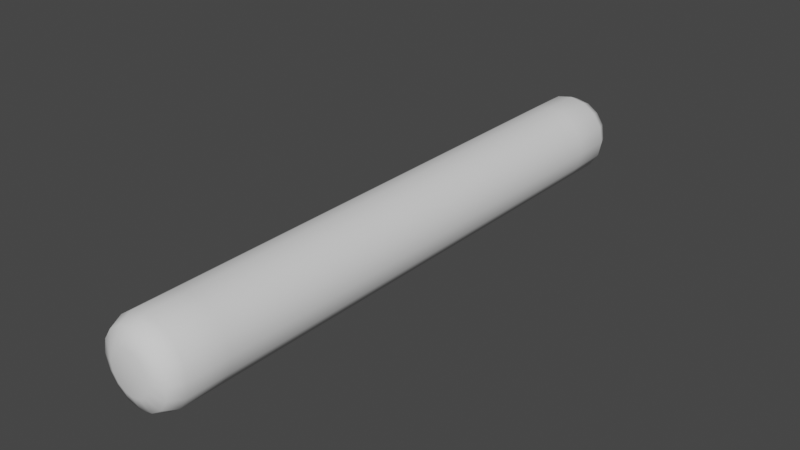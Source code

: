 # Source: Worm.blend  (saved by Blender 3.1.7; exported with 4.5.12 LTS)
import bpy
from mathutils import Matrix  # noqa: F401  (used for matrix-valued properties, if any)

bpy.ops.wm.read_factory_settings(use_empty=True)
scene = bpy.context.scene
scene.name = 'Scene'

# ---- collections
col_collection = bpy.data.collections.new('Collection'); scene.collection.children.link(col_collection)

# ---- world
world_world = bpy.data.worlds.new('World'); scene.world = world_world
world_world.use_nodes = True; world_world.node_tree.nodes.clear()
_N = world_world.node_tree.nodes; _L = world_world.node_tree.links
n0 = _N.new('ShaderNodeOutputWorld'); n0.name = 'World Output'; n0.location = (300, 300)
n1 = _N.new('ShaderNodeBackground'); n1.name = 'Background'; n1.location = (10, 300)
n1.inputs[0].default_value = (0.05088, 0.05088, 0.05088, 1.0)
_L.new(n1.outputs[0], n0.inputs[0])
n0.is_active_output = True
world_world.color = (0.05088, 0.05088, 0.05088)
world_world.use_sun_shadow = False
world_world.sun_shadow_jitter_overblur = 0.0

# ---- meshes
me_cylinder_001 = bpy.data.meshes.new('Cylinder.001')
me_cylinder_001.from_pydata([(0.0, 1.0, -12.34), (0.0, 1.0, -10.86), (0.0, 1.0, -9.375), (0.0, 1.0, -7.893), (0.0, 1.0, -6.411), (0.0, 1.0, -4.929), (0.0, 1.0, -3.447), (0.0, 1.0, -1.964), (0.0, 1.0, -0.4822), (0.3827, 0.9239, -0.4822), (0.3827, 0.9239, -1.964), (0.3827, 0.9239, -3.447), (0.3827, 0.9239, -4.929), (0.3827, 0.9239, -6.411), (0.3827, 0.9239, -7.893), (0.3827, 0.9239, -9.375), (0.3827, 0.9239, -10.86), (0.3827, 0.9239, -12.34), (0.7071, 0.7071, -0.4822), (0.7071, 0.7071, -1.964), (0.7071, 0.7071, -3.447), (0.7071, 0.7071, -4.929), (0.7071, 0.7071, -6.411), (0.7071, 0.7071, -7.893), (0.7071, 0.7071, -9.375), (0.7071, 0.7071, -10.86), (0.7071, 0.7071, -12.34), (0.9239, 0.3827, -0.4822), (0.9239, 0.3827, -1.964), (0.9239, 0.3827, -3.447), (0.9239, 0.3827, -4.929), (0.9239, 0.3827, -6.411), (0.9239, 0.3827, -7.893), (0.9239, 0.3827, -9.375), (0.9239, 0.3827, -10.86), (0.9239, 0.3827, -12.34), (1.0, -9.976e-08, -0.4822), (1.0, -1.558e-07, -1.964), (1.0, -2.119e-07, -3.447), (1.0, -2.679e-07, -4.929), (1.0, -3.239e-07, -6.411), (1.0, -3.8e-07, -7.893), (1.0, -4.36e-07, -9.375), (1.0, -4.921e-07, -10.86), (1.0, -5.481e-07, -12.34), (0.9239, -0.3827, -0.4822), (0.9239, -0.3827, -1.964), (0.9239, -0.3827, -3.447), (0.9239, -0.3827, -4.929), (0.9239, -0.3827, -6.411), (0.9239, -0.3827, -7.893), (0.9239, -0.3827, -9.375), (0.9239, -0.3827, -10.86), (0.9239, -0.3827, -12.34), (0.7071, -0.7071, -0.4822), (0.7071, -0.7071, -1.964), (0.7071, -0.7071, -3.447), (0.7071, -0.7071, -4.929), (0.7071, -0.7071, -6.411), (0.7071, -0.7071, -7.893), (0.7071, -0.7071, -9.375), (0.7071, -0.7071, -10.86), (0.7071, -0.7071, -12.34), (0.3827, -0.9239, -0.4822), (0.3827, -0.9239, -1.964), (0.3827, -0.9239, -3.447), (0.3827, -0.9239, -4.929), (0.3827, -0.9239, -6.411), (0.3827, -0.9239, -7.893), (0.3827, -0.9239, -9.375), (0.3827, -0.9239, -10.86), (0.3827, -0.9239, -12.34), (-8.742e-08, -1.0, -0.4822), (-8.742e-08, -1.0, -1.964), (-8.742e-08, -1.0, -3.447), (-8.742e-08, -1.0, -4.929), (-8.742e-08, -1.0, -6.411), (-8.742e-08, -1.0, -7.893), (-8.742e-08, -1.0, -9.375), (-8.742e-08, -1.0, -10.86), (-8.742e-08, -1.0, -12.34), (-0.3827, -0.9239, -0.4822), (-0.3827, -0.9239, -1.964), (-0.3827, -0.9239, -3.447), (-0.3827, -0.9239, -4.929), (-0.3827, -0.9239, -6.411), (-0.3827, -0.9239, -7.893), (-0.3827, -0.9239, -9.375), (-0.3827, -0.9239, -10.86), (-0.3827, -0.9239, -12.34), (-0.7071, -0.7071, -0.4822), (-0.7071, -0.7071, -1.964), (-0.7071, -0.7071, -3.447), (-0.7071, -0.7071, -4.929), (-0.7071, -0.7071, -6.411), (-0.7071, -0.7071, -7.893), (-0.7071, -0.7071, -9.375), (-0.7071, -0.7071, -10.86), (-0.7071, -0.7071, -12.34), (-0.9239, -0.3827, -0.4822), (-0.9239, -0.3827, -1.964), (-0.9239, -0.3827, -3.447), (-0.9239, -0.3827, -4.929), (-0.9239, -0.3827, -6.411), (-0.9239, -0.3827, -7.893), (-0.9239, -0.3827, -9.375), (-0.9239, -0.3827, -10.86), (-0.9239, -0.3827, -12.34), (-1.0, -4.412e-08, -0.4822), (-1.0, -1.002e-07, -1.964), (-1.0, -1.562e-07, -3.447), (-1.0, -2.123e-07, -4.929), (-1.0, -2.683e-07, -6.411), (-1.0, -3.244e-07, -7.893), (-1.0, -3.804e-07, -9.375), (-1.0, -4.365e-07, -10.86), (-1.0, -4.925e-07, -12.34), (-0.9239, 0.3827, -0.4822), (-0.9239, 0.3827, -1.964), (-0.9239, 0.3827, -3.447), (-0.9239, 0.3827, -4.929), (-0.9239, 0.3827, -6.411), (-0.9239, 0.3827, -7.893), (-0.9239, 0.3827, -9.375), (-0.9239, 0.3827, -10.86), (-0.9239, 0.3827, -12.34), (-0.7071, 0.7071, -0.4822), (-0.7071, 0.7071, -1.964), (-0.7071, 0.7071, -3.447), (-0.7071, 0.7071, -4.929), (-0.7071, 0.7071, -6.411), (-0.7071, 0.7071, -7.893), (-0.7071, 0.7071, -9.375), (-0.7071, 0.7071, -10.86), (-0.7071, 0.7071, -12.34), (-0.3827, 0.9239, -0.4822), (-0.3827, 0.9239, -1.964), (-0.3827, 0.9239, -3.447), (-0.3827, 0.9239, -4.929), (-0.3827, 0.9239, -6.411), (-0.3827, 0.9239, -7.893), (-0.3827, 0.9239, -9.375), (-0.3827, 0.9239, -10.86), (-0.3827, 0.9239, -12.34), (-6.706e-08, 0.5081, -13.82), (0.0, 1.0, -13.34), (-2.049e-08, 0.8559, -13.68), (-5.96e-08, 0.5081, 1.0), (0.0, 1.0, 0.5176), (-1.863e-08, 0.8559, 0.8587), (0.1945, 0.4695, -13.82), (0.3827, 0.9239, -13.34), (0.3276, 0.7908, -13.68), (0.1945, 0.4695, 1.0), (0.3827, 0.9239, 0.5176), (0.3276, 0.7908, 0.8587), (0.3593, 0.3593, -13.82), (0.7071, 0.7071, -13.34), (0.6052, 0.6052, -13.68), (0.3593, 0.3593, 1.0), (0.7071, 0.7071, 0.5176), (0.6052, 0.6052, 0.8587), (0.4695, 0.1945, -13.82), (0.9239, 0.3827, -13.34), (0.7908, 0.3276, -13.68), (0.4695, 0.1945, 1.0), (0.9239, 0.3827, 0.5176), (0.7908, 0.3276, 0.8587), (0.5081, -6.557e-07, -13.82), (1.0, -5.859e-07, -13.34), (0.8559, -6.147e-07, -13.68), (0.5081, -8.196e-08, 1.0), (1.0, -6.195e-08, 0.5176), (0.8559, -6.054e-08, 0.8587), (0.4695, -0.1945, -13.82), (0.9239, -0.3827, -13.34), (0.7908, -0.3276, -13.68), (0.4695, -0.1945, 1.0), (0.9239, -0.3827, 0.5176), (0.7908, -0.3276, 0.8587), (0.3593, -0.3593, -13.82), (0.7071, -0.7071, -13.34), (0.6052, -0.6052, -13.68), (0.3593, -0.3593, 1.0), (0.7071, -0.7071, 0.5176), (0.6052, -0.6052, 0.8587), (0.1945, -0.4695, -13.82), (0.3827, -0.9239, -13.34), (0.3276, -0.7908, -13.68), (0.1945, -0.4695, 1.0), (0.3827, -0.9239, 0.5176), (0.3276, -0.7908, 0.8587), (-3.725e-08, -0.5081, -13.82), (-8.742e-08, -1.0, -13.34), (-7.264e-08, -0.8559, -13.68), (-2.98e-08, -0.5081, 1.0), (-8.742e-08, -1.0, 0.5176), (-7.078e-08, -0.8559, 0.8587), (-0.1945, -0.4695, -13.82), (-0.3827, -0.9239, -13.34), (-0.3276, -0.7908, -13.68), (-0.1945, -0.4695, 1.0), (-0.3827, -0.9239, 0.5176), (-0.3276, -0.7908, 0.8587), (-0.3593, -0.3593, -13.82), (-0.7071, -0.7071, -13.34), (-0.6052, -0.6052, -13.68), (-0.3593, -0.3593, 1.0), (-0.7071, -0.7071, 0.5176), (-0.6052, -0.6052, 0.8587), (-0.4695, -0.1945, -13.82), (-0.9239, -0.3827, -13.34), (-0.7908, -0.3276, -13.68), (-0.4695, -0.1945, 1.0), (-0.9239, -0.3827, 0.5176), (-0.7908, -0.3276, 0.8587), (-0.5081, -7.823e-07, -13.82), (-1.0, -5.303e-07, -13.34), (-0.8559, -6.119e-07, -13.68), (-0.5081, 9.686e-08, 1.0), (-1.0, -6.316e-09, 0.5176), (-0.8559, 3.166e-08, 0.8587), (-0.4695, 0.1945, -13.82), (-0.9239, 0.3827, -13.34), (-0.7908, 0.3276, -13.68), (-0.4695, 0.1945, 1.0), (-0.9239, 0.3827, 0.5176), (-0.7908, 0.3276, 0.8587), (-0.3593, 0.3593, -13.82), (-0.7071, 0.7071, -13.34), (-0.6052, 0.6052, -13.68), (-0.3593, 0.3593, 1.0), (-0.7071, 0.7071, 0.5176), (-0.6052, 0.6052, 0.8587), (-0.1945, 0.4695, -13.82), (-0.3827, 0.9239, -13.34), (-0.3276, 0.7908, -13.68), (-0.1945, 0.4695, 1.0), (-0.3827, 0.9239, 0.5176), (-0.3276, 0.7908, 0.8587)], [], [(135, 238, 148, 8), (157, 26, 35, 163), (163, 35, 44, 169), (169, 44, 53, 175), (175, 53, 62, 181), (181, 62, 71, 187), (187, 71, 80, 193), (193, 80, 89, 199), (199, 89, 98, 205), (205, 98, 107, 211), (211, 107, 116, 217), (217, 116, 125, 223), (223, 125, 134, 229), (229, 134, 143, 235), (8, 148, 154, 9), (151, 17, 26, 157), (235, 143, 0, 145), (153, 147, 237, 231, 225, 219, 213, 207, 201, 195, 189, 183, 177, 171, 165, 159), (143, 142, 1, 0), (142, 141, 2, 1), (141, 140, 3, 2), (140, 139, 4, 3), (139, 138, 5, 4), (138, 137, 6, 5), (137, 136, 7, 6), (136, 135, 8, 7), (126, 232, 238, 135), (134, 133, 142, 143), (133, 132, 141, 142), (132, 131, 140, 141), (131, 130, 139, 140), (130, 129, 138, 139), (129, 128, 137, 138), (128, 127, 136, 137), (127, 126, 135, 136), (117, 226, 232, 126), (125, 124, 133, 134), (124, 123, 132, 133), (123, 122, 131, 132), (122, 121, 130, 131), (121, 120, 129, 130), (120, 119, 128, 129), (119, 118, 127, 128), (118, 117, 126, 127), (108, 220, 226, 117), (116, 115, 124, 125), (115, 114, 123, 124), (114, 113, 122, 123), (113, 112, 121, 122), (112, 111, 120, 121), (111, 110, 119, 120), (110, 109, 118, 119), (109, 108, 117, 118), (99, 214, 220, 108), (107, 106, 115, 116), (106, 105, 114, 115), (105, 104, 113, 114), (104, 103, 112, 113), (103, 102, 111, 112), (102, 101, 110, 111), (101, 100, 109, 110), (100, 99, 108, 109), (90, 208, 214, 99), (98, 97, 106, 107), (97, 96, 105, 106), (96, 95, 104, 105), (95, 94, 103, 104), (94, 93, 102, 103), (93, 92, 101, 102), (92, 91, 100, 101), (91, 90, 99, 100), (81, 202, 208, 90), (89, 88, 97, 98), (88, 87, 96, 97), (87, 86, 95, 96), (86, 85, 94, 95), (85, 84, 93, 94), (84, 83, 92, 93), (83, 82, 91, 92), (82, 81, 90, 91), (72, 196, 202, 81), (80, 79, 88, 89), (79, 78, 87, 88), (78, 77, 86, 87), (77, 76, 85, 86), (76, 75, 84, 85), (75, 74, 83, 84), (74, 73, 82, 83), (73, 72, 81, 82), (63, 190, 196, 72), (71, 70, 79, 80), (70, 69, 78, 79), (69, 68, 77, 78), (68, 67, 76, 77), (67, 66, 75, 76), (66, 65, 74, 75), (65, 64, 73, 74), (64, 63, 72, 73), (54, 184, 190, 63), (62, 61, 70, 71), (61, 60, 69, 70), (60, 59, 68, 69), (59, 58, 67, 68), (58, 57, 66, 67), (57, 56, 65, 66), (56, 55, 64, 65), (55, 54, 63, 64), (45, 178, 184, 54), (53, 52, 61, 62), (52, 51, 60, 61), (51, 50, 59, 60), (50, 49, 58, 59), (49, 48, 57, 58), (48, 47, 56, 57), (47, 46, 55, 56), (46, 45, 54, 55), (36, 172, 178, 45), (44, 43, 52, 53), (43, 42, 51, 52), (42, 41, 50, 51), (41, 40, 49, 50), (40, 39, 48, 49), (39, 38, 47, 48), (38, 37, 46, 47), (37, 36, 45, 46), (27, 166, 172, 36), (35, 34, 43, 44), (34, 33, 42, 43), (33, 32, 41, 42), (32, 31, 40, 41), (31, 30, 39, 40), (30, 29, 38, 39), (29, 28, 37, 38), (28, 27, 36, 37), (18, 160, 166, 27), (26, 25, 34, 35), (25, 24, 33, 34), (24, 23, 32, 33), (23, 22, 31, 32), (22, 21, 30, 31), (21, 20, 29, 30), (20, 19, 28, 29), (19, 18, 27, 28), (9, 154, 160, 18), (17, 16, 25, 26), (16, 15, 24, 25), (15, 14, 23, 24), (14, 13, 22, 23), (13, 12, 21, 22), (12, 11, 20, 21), (11, 10, 19, 20), (10, 9, 18, 19), (144, 150, 156, 162, 168, 174, 180, 186, 192, 198, 204, 210, 216, 222, 228, 234), (0, 1, 16, 17), (1, 2, 15, 16), (2, 3, 14, 15), (3, 4, 13, 14), (4, 5, 12, 13), (5, 6, 11, 12), (6, 7, 10, 11), (7, 8, 9, 10), (145, 151, 152, 146), (146, 152, 150, 144), (154, 148, 149, 155), (155, 149, 147, 153), (151, 157, 158, 152), (152, 158, 156, 150), (160, 154, 155, 161), (161, 155, 153, 159), (157, 163, 164, 158), (158, 164, 162, 156), (166, 160, 161, 167), (167, 161, 159, 165), (163, 169, 170, 164), (164, 170, 168, 162), (172, 166, 167, 173), (173, 167, 165, 171), (169, 175, 176, 170), (170, 176, 174, 168), (178, 172, 173, 179), (179, 173, 171, 177), (175, 181, 182, 176), (176, 182, 180, 174), (184, 178, 179, 185), (185, 179, 177, 183), (181, 187, 188, 182), (182, 188, 186, 180), (190, 184, 185, 191), (191, 185, 183, 189), (187, 193, 194, 188), (188, 194, 192, 186), (196, 190, 191, 197), (197, 191, 189, 195), (193, 199, 200, 194), (194, 200, 198, 192), (202, 196, 197, 203), (203, 197, 195, 201), (199, 205, 206, 200), (200, 206, 204, 198), (208, 202, 203, 209), (209, 203, 201, 207), (205, 211, 212, 206), (206, 212, 210, 204), (214, 208, 209, 215), (215, 209, 207, 213), (211, 217, 218, 212), (212, 218, 216, 210), (220, 214, 215, 221), (221, 215, 213, 219), (217, 223, 224, 218), (218, 224, 222, 216), (226, 220, 221, 227), (227, 221, 219, 225), (223, 229, 230, 224), (224, 230, 228, 222), (232, 226, 227, 233), (233, 227, 225, 231), (229, 235, 236, 230), (230, 236, 234, 228), (238, 232, 233, 239), (239, 233, 231, 237), (235, 145, 146, 236), (236, 146, 144, 234), (148, 238, 239, 149), (149, 239, 237, 147), (145, 0, 17, 151)])
me_cylinder_001.polygons.foreach_set('use_smooth', [True] * 226)
_uv = me_cylinder_001.uv_layers.new(name='UVMap')
_uv.uv.foreach_set('vector', [0.2538, 0.1826, 0.2502, 0.1306, 0.2703, 0.1287, 0.2748, 0.1812, 0.3126, 0.8865, 0.3178, 0.8345, 0.3388, 0.8361, 0.3331, 0.89, 0.01322, 0.8976, 0.006352, 0.8407, 0.02848, 0.8388, 0.03484, 0.8934, 0.03484, 0.8934, 0.02848, 0.8388, 0.05012, 0.837, 0.05557, 0.8903, 0.05557, 0.8903, 0.05012, 0.837, 0.07137, 0.8354, 0.0759, 0.8879, 0.0759, 0.8879, 0.07137, 0.8354, 0.09234, 0.8341, 0.09601, 0.886, 0.09601, 0.886, 0.09234, 0.8341, 0.1131, 0.8329, 0.116, 0.8845, 0.116, 0.8845, 0.1131, 0.8329, 0.1337, 0.832, 0.1359, 0.8834, 0.1359, 0.8834, 0.1337, 0.832, 0.1542, 0.8313, 0.1557, 0.8825, 0.1557, 0.8825, 0.1542, 0.8313, 0.1746, 0.8309, 0.1755, 0.8818, 0.1755, 0.8818, 0.1746, 0.8309, 0.195, 0.8306, 0.1952, 0.8815, 0.1952, 0.8815, 0.195, 0.8306, 0.2153, 0.8306, 0.2148, 0.8813, 0.2148, 0.8813, 0.2153, 0.8306, 0.2356, 0.8308, 0.2344, 0.8815, 0.2344, 0.8815, 0.2356, 0.8308, 0.256, 0.8313, 0.2539, 0.882, 0.2748, 0.1812, 0.2703, 0.1287, 0.2906, 0.1263, 0.2961, 0.1796, 0.2929, 0.8843, 0.297, 0.8331, 0.3178, 0.8345, 0.3126, 0.8865, 0.2539, 0.882, 0.256, 0.8313, 0.2764, 0.8321, 0.2734, 0.8829, 0.2949, 0.07857, 0.2852, 0.07259, 0.2785, 0.06334, 0.2759, 0.05224, 0.2777, 0.04097, 0.2837, 0.03127, 0.293, 0.0246, 0.3041, 0.022, 0.3154, 0.02379, 0.3251, 0.02978, 0.3318, 0.03903, 0.3344, 0.05013, 0.3326, 0.0614, 0.3266, 0.0711, 0.3173, 0.07777, 0.3062, 0.08037, 0.256, 0.8313, 0.2577, 0.7526, 0.2788, 0.753, 0.2764, 0.8321, 0.2577, 0.7526, 0.2586, 0.6719, 0.28, 0.6722, 0.2788, 0.753, 0.2586, 0.6719, 0.2592, 0.5904, 0.2807, 0.5905, 0.28, 0.6722, 0.2592, 0.5904, 0.2594, 0.5084, 0.281, 0.5085, 0.2807, 0.5905, 0.2594, 0.5084, 0.2594, 0.4263, 0.281, 0.4263, 0.281, 0.5085, 0.2594, 0.4263, 0.2588, 0.3444, 0.2804, 0.3441, 0.281, 0.4263, 0.2588, 0.3444, 0.2573, 0.2628, 0.2787, 0.2622, 0.2804, 0.3441, 0.2573, 0.2628, 0.2538, 0.1826, 0.2748, 0.1812, 0.2787, 0.2622, 0.2331, 0.1837, 0.2302, 0.1321, 0.2502, 0.1306, 0.2538, 0.1826, 0.2356, 0.8308, 0.2366, 0.7523, 0.2577, 0.7526, 0.256, 0.8313, 0.2366, 0.7523, 0.2372, 0.6718, 0.2586, 0.6719, 0.2577, 0.7526, 0.2372, 0.6718, 0.2376, 0.5903, 0.2592, 0.5904, 0.2586, 0.6719, 0.2376, 0.5903, 0.2378, 0.5084, 0.2594, 0.5084, 0.2592, 0.5904, 0.2378, 0.5084, 0.2378, 0.4264, 0.2594, 0.4263, 0.2594, 0.5084, 0.2378, 0.4264, 0.2373, 0.3446, 0.2588, 0.3444, 0.2594, 0.4263, 0.2373, 0.3446, 0.236, 0.2634, 0.2573, 0.2628, 0.2588, 0.3444, 0.236, 0.2634, 0.2331, 0.1837, 0.2538, 0.1826, 0.2573, 0.2628, 0.2125, 0.1846, 0.2103, 0.1333, 0.2302, 0.1321, 0.2331, 0.1837, 0.2153, 0.8306, 0.2156, 0.7521, 0.2366, 0.7523, 0.2356, 0.8308, 0.2156, 0.7521, 0.2159, 0.6716, 0.2372, 0.6718, 0.2366, 0.7523, 0.2159, 0.6716, 0.2161, 0.5902, 0.2376, 0.5903, 0.2372, 0.6718, 0.2161, 0.5902, 0.2162, 0.5084, 0.2378, 0.5084, 0.2376, 0.5903, 0.2162, 0.5084, 0.2162, 0.4265, 0.2378, 0.4264, 0.2378, 0.5084, 0.2162, 0.4265, 0.2158, 0.3448, 0.2373, 0.3446, 0.2378, 0.4264, 0.2158, 0.3448, 0.2148, 0.2639, 0.236, 0.2634, 0.2373, 0.3446, 0.2148, 0.2639, 0.2125, 0.1846, 0.2331, 0.1837, 0.236, 0.2634, 0.192, 0.1853, 0.1904, 0.1342, 0.2103, 0.1333, 0.2125, 0.1846, 0.195, 0.8306, 0.1946, 0.7521, 0.2156, 0.7521, 0.2153, 0.8306, 0.1946, 0.7521, 0.1945, 0.6716, 0.2159, 0.6716, 0.2156, 0.7521, 0.1945, 0.6716, 0.1946, 0.5902, 0.2161, 0.5902, 0.2159, 0.6716, 0.1946, 0.5902, 0.1947, 0.5083, 0.2162, 0.5084, 0.2161, 0.5902, 0.1947, 0.5083, 0.1947, 0.4265, 0.2162, 0.4265, 0.2162, 0.5084, 0.1947, 0.4265, 0.1944, 0.345, 0.2158, 0.3448, 0.2162, 0.4265, 0.1944, 0.345, 0.1936, 0.2643, 0.2148, 0.2639, 0.2158, 0.3448, 0.1936, 0.2643, 0.192, 0.1853, 0.2125, 0.1846, 0.2148, 0.2639, 0.1716, 0.1858, 0.1707, 0.1348, 0.1904, 0.1342, 0.192, 0.1853, 0.1746, 0.8309, 0.1736, 0.7522, 0.1946, 0.7521, 0.195, 0.8306, 0.1736, 0.7522, 0.1732, 0.6716, 0.1945, 0.6716, 0.1946, 0.7521, 0.1732, 0.6716, 0.1731, 0.5902, 0.1946, 0.5902, 0.1945, 0.6716, 0.1731, 0.5902, 0.1731, 0.5083, 0.1947, 0.5083, 0.1946, 0.5902, 0.1731, 0.5083, 0.1731, 0.4265, 0.1947, 0.4265, 0.1947, 0.5083, 0.1731, 0.4265, 0.173, 0.345, 0.1944, 0.345, 0.1947, 0.4265, 0.173, 0.345, 0.1726, 0.2645, 0.1936, 0.2643, 0.1944, 0.345, 0.1726, 0.2645, 0.1716, 0.1858, 0.192, 0.1853, 0.1936, 0.2643, 0.1512, 0.186, 0.151, 0.1352, 0.1707, 0.1348, 0.1716, 0.1858, 0.1542, 0.8313, 0.1526, 0.7524, 0.1736, 0.7522, 0.1746, 0.8309, 0.1526, 0.7524, 0.1518, 0.6717, 0.1732, 0.6716, 0.1736, 0.7522, 0.1518, 0.6717, 0.1516, 0.5902, 0.1731, 0.5902, 0.1732, 0.6716, 0.1516, 0.5902, 0.1515, 0.5083, 0.1731, 0.5083, 0.1731, 0.5902, 0.1515, 0.5083, 0.1516, 0.4265, 0.1731, 0.4265, 0.1731, 0.5083, 0.1516, 0.4265, 0.1517, 0.3451, 0.173, 0.345, 0.1731, 0.4265, 0.1517, 0.3451, 0.1516, 0.2646, 0.1726, 0.2645, 0.173, 0.345, 0.1516, 0.2646, 0.1512, 0.186, 0.1716, 0.1858, 0.1726, 0.2645, 0.1309, 0.1861, 0.1313, 0.1353, 0.151, 0.1352, 0.1512, 0.186, 0.1337, 0.832, 0.1314, 0.7528, 0.1526, 0.7524, 0.1542, 0.8313, 0.1314, 0.7528, 0.1304, 0.6719, 0.1518, 0.6717, 0.1526, 0.7524, 0.1304, 0.6719, 0.13, 0.5902, 0.1516, 0.5902, 0.1518, 0.6717, 0.13, 0.5902, 0.13, 0.5083, 0.1515, 0.5083, 0.1516, 0.5902, 0.13, 0.5083, 0.1301, 0.4264, 0.1516, 0.4265, 0.1515, 0.5083, 0.1301, 0.4264, 0.1303, 0.345, 0.1517, 0.3451, 0.1516, 0.4265, 0.1303, 0.345, 0.1306, 0.2646, 0.1516, 0.2646, 0.1517, 0.3451, 0.1306, 0.2646, 0.1309, 0.1861, 0.1512, 0.186, 0.1516, 0.2646, 0.1106, 0.1859, 0.1117, 0.1352, 0.1313, 0.1353, 0.1309, 0.1861, 0.1131, 0.8329, 0.1102, 0.7532, 0.1314, 0.7528, 0.1337, 0.832, 0.1102, 0.7532, 0.1089, 0.672, 0.1304, 0.6719, 0.1314, 0.7528, 0.1089, 0.672, 0.1084, 0.5902, 0.13, 0.5902, 0.1304, 0.6719, 0.1084, 0.5902, 0.1084, 0.5083, 0.13, 0.5083, 0.13, 0.5902, 0.1084, 0.5083, 0.1086, 0.4264, 0.1301, 0.4264, 0.13, 0.5083, 0.1086, 0.4264, 0.109, 0.3449, 0.1303, 0.345, 0.1301, 0.4264, 0.109, 0.3449, 0.1096, 0.2644, 0.1306, 0.2646, 0.1303, 0.345, 0.1096, 0.2644, 0.1106, 0.1859, 0.1309, 0.1861, 0.1306, 0.2646, 0.09021, 0.1854, 0.09221, 0.1347, 0.1117, 0.1352, 0.1106, 0.1859, 0.09234, 0.8341, 0.08894, 0.7538, 0.1102, 0.7532, 0.1131, 0.8329, 0.08894, 0.7538, 0.0874, 0.6723, 0.1089, 0.672, 0.1102, 0.7532, 0.0874, 0.6723, 0.08684, 0.5903, 0.1084, 0.5902, 0.1089, 0.672, 0.08684, 0.5903, 0.08681, 0.5082, 0.1084, 0.5083, 0.1084, 0.5902, 0.08681, 0.5082, 0.08707, 0.4263, 0.1086, 0.4264, 0.1084, 0.5083, 0.08707, 0.4263, 0.0876, 0.3447, 0.109, 0.3449, 0.1086, 0.4264, 0.0876, 0.3447, 0.08853, 0.2641, 0.1096, 0.2644, 0.109, 0.3449, 0.08853, 0.2641, 0.09021, 0.1854, 0.1106, 0.1859, 0.1096, 0.2644, 0.06977, 0.1846, 0.07273, 0.1338, 0.09221, 0.1347, 0.09021, 0.1854, 0.07137, 0.8354, 0.0675, 0.7545, 0.08894, 0.7538, 0.09234, 0.8341, 0.0675, 0.7545, 0.0658, 0.6726, 0.0874, 0.6723, 0.08894, 0.7538, 0.0658, 0.6726, 0.06521, 0.5904, 0.08684, 0.5903, 0.0874, 0.6723, 0.06521, 0.5904, 0.06519, 0.5082, 0.08681, 0.5082, 0.08684, 0.5903, 0.06519, 0.5082, 0.06553, 0.4261, 0.08707, 0.4263, 0.08681, 0.5082, 0.06553, 0.4261, 0.06621, 0.3445, 0.0876, 0.3447, 0.08707, 0.4263, 0.06621, 0.3445, 0.06745, 0.2637, 0.08853, 0.2641, 0.0876, 0.3447, 0.06745, 0.2637, 0.06977, 0.1846, 0.09021, 0.1854, 0.08853, 0.2641, 0.04919, 0.1836, 0.05325, 0.1324, 0.07273, 0.1338, 0.06977, 0.1846, 0.05012, 0.837, 0.04591, 0.7552, 0.0675, 0.7545, 0.07137, 0.8354, 0.04591, 0.7552, 0.04414, 0.6729, 0.0658, 0.6726, 0.0675, 0.7545, 0.04414, 0.6729, 0.04353, 0.5905, 0.06521, 0.5904, 0.0658, 0.6726, 0.04353, 0.5905, 0.04355, 0.5081, 0.06519, 0.5082, 0.06521, 0.5904, 0.04355, 0.5081, 0.04396, 0.426, 0.06553, 0.4261, 0.06519, 0.5082, 0.04396, 0.426, 0.04478, 0.3442, 0.06621, 0.3445, 0.06553, 0.4261, 0.04478, 0.3442, 0.04628, 0.2631, 0.06745, 0.2637, 0.06621, 0.3445, 0.04628, 0.2631, 0.04919, 0.1836, 0.06977, 0.1846, 0.06745, 0.2637, 0.02837, 0.1822, 0.03357, 0.1302, 0.05325, 0.1324, 0.04919, 0.1836, 0.02848, 0.8388, 0.02415, 0.756, 0.04591, 0.7552, 0.05012, 0.837, 0.02415, 0.756, 0.02239, 0.6732, 0.04414, 0.6729, 0.04591, 0.7552, 0.02239, 0.6732, 0.02182, 0.5905, 0.04353, 0.5905, 0.04414, 0.6729, 0.02182, 0.5905, 0.02188, 0.5081, 0.04355, 0.5081, 0.04353, 0.5905, 0.02188, 0.5081, 0.02236, 0.4258, 0.04396, 0.426, 0.04355, 0.5081, 0.02236, 0.4258, 0.0233, 0.3439, 0.04478, 0.3442, 0.04396, 0.426, 0.0233, 0.3439, 0.02502, 0.2625, 0.04628, 0.2631, 0.04478, 0.3442, 0.02502, 0.2625, 0.02837, 0.1822, 0.04919, 0.1836, 0.04628, 0.2631, 0.007373, 0.1807, 0.01306, 0.1267, 0.03357, 0.1302, 0.02837, 0.1822, 0.006352, 0.8407, 0.002204, 0.7567, 0.02415, 0.756, 0.02848, 0.8388, 0.002204, 0.7567, 0.0005529, 0.6734, 0.02239, 0.6732, 0.02415, 0.756, 0.0005529, 0.6734, 5.968e-05, 0.5906, 0.02182, 0.5905, 0.02239, 0.6732, 5.968e-05, 0.5906, 0.0001798, 0.508, 0.02188, 0.5081, 0.02182, 0.5905, 0.0001798, 0.508, 0.0007275, 0.4256, 0.02236, 0.4258, 0.02188, 0.5081, 0.0007275, 0.4256, 0.001763, 0.3435, 0.0233, 0.3439, 0.02236, 0.4258, 0.001763, 0.3435, 0.003648, 0.2618, 0.02502, 0.2625, 0.0233, 0.3439, 0.003648, 0.2618, 0.007373, 0.1807, 0.02837, 0.1822, 0.02502, 0.2625, 0.3177, 0.1778, 0.3113, 0.1232, 0.333, 0.119, 0.3399, 0.1759, 0.3178, 0.8345, 0.3212, 0.7542, 0.3426, 0.7549, 0.3388, 0.8361, 0.3212, 0.7542, 0.3229, 0.6728, 0.3445, 0.6732, 0.3426, 0.7549, 0.3229, 0.6728, 0.3239, 0.5908, 0.3455, 0.591, 0.3445, 0.6732, 0.3239, 0.5908, 0.3244, 0.5086, 0.3461, 0.5087, 0.3455, 0.591, 0.3244, 0.5086, 0.3244, 0.4261, 0.3462, 0.4261, 0.3461, 0.5087, 0.3244, 0.4261, 0.3238, 0.3435, 0.3457, 0.3432, 0.3462, 0.4261, 0.3238, 0.3435, 0.3221, 0.2607, 0.344, 0.2599, 0.3457, 0.3432, 0.3221, 0.2607, 0.3177, 0.1778, 0.3399, 0.1759, 0.344, 0.2599, 0.2961, 0.1796, 0.2906, 0.1263, 0.3113, 0.1232, 0.3177, 0.1778, 0.297, 0.8331, 0.2999, 0.7535, 0.3212, 0.7542, 0.3178, 0.8345, 0.2999, 0.7535, 0.3014, 0.6725, 0.3229, 0.6728, 0.3212, 0.7542, 0.3014, 0.6725, 0.3023, 0.5907, 0.3239, 0.5908, 0.3229, 0.6728, 0.3023, 0.5907, 0.3027, 0.5085, 0.3244, 0.5086, 0.3239, 0.5908, 0.3027, 0.5085, 0.3027, 0.4262, 0.3244, 0.4261, 0.3244, 0.5086, 0.3027, 0.4262, 0.3021, 0.3438, 0.3238, 0.3435, 0.3244, 0.4261, 0.3021, 0.3438, 0.3003, 0.2614, 0.3221, 0.2607, 0.3238, 0.3435, 0.3003, 0.2614, 0.2961, 0.1796, 0.3177, 0.1778, 0.3221, 0.2607, 0.2905, 0.9338, 0.2993, 0.928, 0.3096, 0.9261, 0.3198, 0.9282, 0.3285, 0.9341, 0.3342, 0.9428, 0.3362, 0.9531, 0.334, 0.9634, 0.3281, 0.9721, 0.3194, 0.9778, 0.3091, 0.9798, 0.2988, 0.9777, 0.2902, 0.9718, 0.2844, 0.963, 0.2825, 0.9527, 0.2846, 0.9425, 0.2764, 0.8321, 0.2788, 0.753, 0.2999, 0.7535, 0.297, 0.8331, 0.2788, 0.753, 0.28, 0.6722, 0.3014, 0.6725, 0.2999, 0.7535, 0.28, 0.6722, 0.2807, 0.5905, 0.3023, 0.5907, 0.3014, 0.6725, 0.2807, 0.5905, 0.281, 0.5085, 0.3027, 0.5085, 0.3023, 0.5907, 0.281, 0.5085, 0.281, 0.4263, 0.3027, 0.4262, 0.3027, 0.5085, 0.281, 0.4263, 0.2804, 0.3441, 0.3021, 0.3438, 0.3027, 0.4262, 0.2804, 0.3441, 0.2787, 0.2622, 0.3003, 0.2614, 0.3021, 0.3438, 0.2787, 0.2622, 0.2748, 0.1812, 0.2961, 0.1796, 0.3003, 0.2614, 0.2734, 0.8829, 0.2929, 0.8843, 0.2911, 0.9038, 0.2723, 0.9026, 0.2762, 0.9195, 0.2915, 0.9094, 0.2993, 0.928, 0.2905, 0.9338, 0.2906, 0.1263, 0.2703, 0.1287, 0.268, 0.1081, 0.2876, 0.1056, 0.2874, 0.09919, 0.2704, 0.08877, 0.2852, 0.07259, 0.2949, 0.07857, 0.2929, 0.8843, 0.3126, 0.8865, 0.3095, 0.9059, 0.2911, 0.9038, 0.2915, 0.9094, 0.3095, 0.9059, 0.3096, 0.9261, 0.2993, 0.928, 0.3113, 0.1232, 0.2906, 0.1263, 0.2876, 0.1056, 0.3072, 0.1023, 0.3072, 0.1023, 0.2874, 0.09919, 0.2949, 0.07857, 0.3062, 0.08037, 0.3126, 0.8865, 0.3331, 0.89, 0.3275, 0.9096, 0.3095, 0.9059, 0.3095, 0.9059, 0.3275, 0.9096, 0.3198, 0.9282, 0.3096, 0.9261, 0.333, 0.119, 0.3113, 0.1232, 0.3072, 0.1023, 0.3266, 0.09766, 0.3266, 0.09766, 0.3072, 0.1023, 0.3062, 0.08037, 0.3173, 0.07777, 0.01322, 0.8976, 0.03484, 0.8934, 0.03903, 0.9143, 0.01961, 0.9189, 0.3275, 0.9096, 0.3427, 0.9198, 0.3285, 0.9341, 0.3198, 0.9282, 0.03357, 0.1302, 0.01306, 0.1267, 0.0186, 0.1072, 0.03657, 0.1108, 0.3427, 0.08592, 0.3266, 0.09766, 0.3173, 0.07777, 0.3266, 0.0711, 0.03484, 0.8934, 0.05557, 0.8903, 0.05859, 0.911, 0.03903, 0.9143, 0.3427, 0.9198, 0.3528, 0.9351, 0.3342, 0.9428, 0.3285, 0.9341, 0.05325, 0.1324, 0.03357, 0.1302, 0.03657, 0.1108, 0.05506, 0.1129, 0.3532, 0.06889, 0.3427, 0.08592, 0.3266, 0.0711, 0.3326, 0.0614, 0.05557, 0.8903, 0.0759, 0.8879, 0.07819, 0.9085, 0.05859, 0.911, 0.3528, 0.9351, 0.3563, 0.9531, 0.3362, 0.9531, 0.3342, 0.9428, 0.07273, 0.1338, 0.05325, 0.1324, 0.05506, 0.1129, 0.07386, 0.1141, 0.3563, 0.04917, 0.3532, 0.06889, 0.3326, 0.0614, 0.3344, 0.05013, 0.0759, 0.8879, 0.09601, 0.886, 0.0978, 0.9065, 0.07819, 0.9085, 0.3563, 0.9531, 0.3526, 0.9711, 0.334, 0.9634, 0.3362, 0.9531, 0.09221, 0.1347, 0.07273, 0.1338, 0.07386, 0.1141, 0.09286, 0.1148, 0.3516, 0.02975, 0.3563, 0.04917, 0.3344, 0.05013, 0.3318, 0.03903, 0.09601, 0.886, 0.116, 0.8845, 0.1174, 0.905, 0.0978, 0.9065, 0.3526, 0.9711, 0.3424, 0.9863, 0.3281, 0.9721, 0.334, 0.9634, 0.1117, 0.1352, 0.09221, 0.1347, 0.09286, 0.1148, 0.112, 0.1152, 0.3399, 0.01359, 0.3516, 0.02975, 0.3318, 0.03903, 0.3251, 0.02978, 0.116, 0.8845, 0.1359, 0.8834, 0.137, 0.9037, 0.1174, 0.905, 0.3424, 0.9863, 0.3271, 0.9964, 0.3194, 0.9778, 0.3281, 0.9721, 0.1313, 0.1353, 0.1117, 0.1352, 0.112, 0.1152, 0.1313, 0.1152, 0.3229, 0.003172, 0.3399, 0.01359, 0.3251, 0.02978, 0.3154, 0.02379, 0.1359, 0.8834, 0.1557, 0.8825, 0.1565, 0.9028, 0.137, 0.9037, 0.3271, 0.9964, 0.3091, 0.9999, 0.3091, 0.9798, 0.3194, 0.9778, 0.151, 0.1352, 0.1313, 0.1353, 0.1313, 0.1152, 0.1507, 0.115, 0.3031, 5.968e-05, 0.3229, 0.003172, 0.3154, 0.02379, 0.3041, 0.022, 0.1557, 0.8825, 0.1755, 0.8818, 0.176, 0.9021, 0.1565, 0.9028, 0.3091, 0.9999, 0.2911, 0.9963, 0.2988, 0.9777, 0.3091, 0.9798, 0.1707, 0.1348, 0.151, 0.1352, 0.1507, 0.115, 0.1701, 0.1146, 0.2837, 0.004714, 0.3031, 5.968e-05, 0.3041, 0.022, 0.293, 0.0246, 0.1755, 0.8818, 0.1952, 0.8815, 0.1955, 0.9016, 0.176, 0.9021, 0.2911, 0.9963, 0.2759, 0.986, 0.2902, 0.9718, 0.2988, 0.9777, 0.1904, 0.1342, 0.1707, 0.1348, 0.1701, 0.1146, 0.1896, 0.1139, 0.2675, 0.01645, 0.2837, 0.004714, 0.293, 0.0246, 0.2837, 0.03127, 0.1952, 0.8815, 0.2148, 0.8813, 0.2148, 0.9014, 0.1955, 0.9016, 0.2759, 0.986, 0.2658, 0.9707, 0.2844, 0.963, 0.2902, 0.9718, 0.2103, 0.1333, 0.1904, 0.1342, 0.1896, 0.1139, 0.2092, 0.1129, 0.2571, 0.03349, 0.2675, 0.01645, 0.2837, 0.03127, 0.2777, 0.04097, 0.2148, 0.8813, 0.2344, 0.8815, 0.2341, 0.9015, 0.2148, 0.9014, 0.2658, 0.9707, 0.2623, 0.9527, 0.2825, 0.9527, 0.2844, 0.963, 0.2302, 0.1321, 0.2103, 0.1333, 0.2092, 0.1129, 0.2288, 0.1117, 0.254, 0.05321, 0.2571, 0.03349, 0.2777, 0.04097, 0.2759, 0.05224, 0.2344, 0.8815, 0.2539, 0.882, 0.2533, 0.9019, 0.2341, 0.9015, 0.2623, 0.9527, 0.266, 0.9347, 0.2846, 0.9425, 0.2825, 0.9527, 0.2502, 0.1306, 0.2302, 0.1321, 0.2288, 0.1117, 0.2484, 0.1101, 0.2587, 0.07262, 0.254, 0.05321, 0.2759, 0.05224, 0.2785, 0.06334, 0.2539, 0.882, 0.2734, 0.8829, 0.2723, 0.9026, 0.2533, 0.9019, 0.266, 0.9347, 0.2762, 0.9195, 0.2905, 0.9338, 0.2846, 0.9425, 0.2703, 0.1287, 0.2502, 0.1306, 0.2484, 0.1101, 0.268, 0.1081, 0.2704, 0.08877, 0.2587, 0.07262, 0.2785, 0.06334, 0.2852, 0.07259, 0.2734, 0.8829, 0.2764, 0.8321, 0.297, 0.8331, 0.2929, 0.8843])
me_cylinder_001.use_remesh_fix_poles = True
me_cylinder_001.use_remesh_preserve_attributes = False
me_cylinder_001.update()
arm_armature = bpy.data.armatures.new('Armature')  # bones are not reproduced

# ---- objects
ob_worm = bpy.data.objects.new('Worm', me_cylinder_001)
ob_armature = bpy.data.objects.new('Armature', arm_armature)

# ---- transforms, parenting, visibility, modifiers, constraints
ob_worm.parent = ob_armature
ob_worm.location = (0.0, 0.0, 0.0)
ob_worm.rotation_euler = (1.571, -0.0, 0.0)
_vg = ob_worm.vertex_groups.new(name='Bone')
for _i, _w in zip([6, 7, 8, 9, 10, 11, 18, 19, 20, 27, 28, 29, 36, 37, 38, 45, 46, 47, 54, 55, 56, 63, 64, 65, 72, 73, 74, 81, 82, 83, 90, 91, 92, 99, 100, 101, 108, 109, 110, 117, 118, 119, 126, 127, 128, 135, 136, 137, 147, 148, 149, 153, 154, 155, 159, 160, 161, 165, 166, 167, 171, 172, 173, 177, 178, 179, 183, 184, 185, 189, 190, 191, 195, 196, 197, 201, 202, 203, 207, 208, 209, 213, 214, 215, 219, 220, 221, 225, 226, 227, 231, 232, 233, 237, 238, 239], [0.08544, 0.9145, 0.991, 0.991, 0.9145, 0.08544, 0.991, 0.9145, 0.08544, 0.991, 0.9145, 0.08544, 0.991, 0.9145, 0.08544, 0.991, 0.9145, 0.08544, 0.991, 0.9145, 0.08544, 0.991, 0.9145, 0.08544, 0.991, 0.9145, 0.08544, 0.991, 0.9145, 0.08544, 0.991, 0.9145, 0.08544, 0.991, 0.9145, 0.08544, 0.991, 0.9145, 0.08544, 0.991, 0.9145, 0.08544, 0.991, 0.9145, 0.08544, 0.991, 0.9145, 0.08544, 0.9989, 0.9977, 0.9985, 0.9989, 0.9977, 0.9985, 0.999, 0.9977, 0.9985, 0.9989, 0.9977, 0.9985, 0.9989, 0.9977, 0.9985, 0.9989, 0.9977, 0.9985, 0.999, 0.9977, 0.9985, 0.9989, 0.9977, 0.9985, 0.9989, 0.9977, 0.9985, 0.9989, 0.9977, 0.9985, 0.999, 0.9977, 0.9985, 0.9989, 0.9977, 0.9985, 0.9989, 0.9977, 0.9985, 0.9989, 0.9977, 0.9985, 0.999, 0.9977, 0.9985, 0.9989, 0.9977, 0.9985]): _vg.add([_i], _w, 'REPLACE')
_vg = ob_worm.vertex_groups.new(name='Bone.001')
for _i, _w in zip([3, 4, 5, 6, 7, 10, 11, 12, 13, 14, 19, 20, 21, 22, 23, 28, 29, 30, 31, 32, 37, 38, 39, 40, 41, 46, 47, 48, 49, 50, 55, 56, 57, 58, 59, 64, 65, 66, 67, 68, 73, 74, 75, 76, 77, 82, 83, 84, 85, 86, 91, 92, 93, 94, 95, 100, 101, 102, 103, 104, 109, 110, 111, 112, 113, 118, 119, 120, 121, 122, 127, 128, 129, 130, 131, 136, 137, 138, 139, 140], [0.04335, 0.4996, 0.9453, 0.9102, 0.08514, 0.08514, 0.9102, 0.9453, 0.4996, 0.04335, 0.08514, 0.9102, 0.9453, 0.4996, 0.04335, 0.08514, 0.9102, 0.9453, 0.4996, 0.04335, 0.08514, 0.9102, 0.9453, 0.4996, 0.04335, 0.08514, 0.9102, 0.9453, 0.4996, 0.04335, 0.08514, 0.9102, 0.9453, 0.4996, 0.04335, 0.08514, 0.9102, 0.9453, 0.4996, 0.04335, 0.08514, 0.9102, 0.9453, 0.4996, 0.04335, 0.08514, 0.9102, 0.9453, 0.4996, 0.04335, 0.08514, 0.9102, 0.9453, 0.4996, 0.04335, 0.08514, 0.9102, 0.9453, 0.4996, 0.04335, 0.08514, 0.9102, 0.9453, 0.4996, 0.04335, 0.08514, 0.9102, 0.9453, 0.4996, 0.04335, 0.08514, 0.9102, 0.9453, 0.4996, 0.04335, 0.08514, 0.9102, 0.9453, 0.4996, 0.04335]): _vg.add([_i], _w, 'REPLACE')
_vg = ob_worm.vertex_groups.new(name='Bone.002')
for _i, _w in zip([2, 3, 4, 5, 12, 13, 14, 15, 21, 22, 23, 24, 30, 31, 32, 33, 39, 40, 41, 42, 48, 49, 50, 51, 57, 58, 59, 60, 66, 67, 68, 69, 75, 76, 77, 78, 84, 85, 86, 87, 93, 94, 95, 96, 102, 103, 104, 105, 111, 112, 113, 114, 120, 121, 122, 123, 129, 130, 131, 132, 138, 139, 140, 141], [0.08112, 0.8682, 0.4956, 0.04262, 0.04262, 0.4956, 0.8682, 0.08112, 0.04262, 0.4956, 0.8682, 0.08112, 0.04262, 0.4956, 0.8682, 0.08112, 0.04262, 0.4956, 0.8682, 0.08112, 0.04262, 0.4956, 0.8682, 0.08112, 0.04262, 0.4956, 0.8682, 0.08112, 0.04262, 0.4956, 0.8682, 0.08112, 0.04262, 0.4956, 0.8682, 0.08112, 0.04262, 0.4956, 0.8682, 0.08112, 0.04262, 0.4956, 0.8682, 0.08112, 0.04262, 0.4956, 0.8682, 0.08112, 0.04262, 0.4956, 0.8682, 0.08112, 0.04262, 0.4956, 0.8682, 0.08112, 0.04262, 0.4956, 0.8682, 0.08112, 0.04262, 0.4956, 0.8682, 0.08112]): _vg.add([_i], _w, 'REPLACE')
_vg = ob_worm.vertex_groups.new(name='Bone.003')
for _i, _w in zip([0, 1, 2, 3, 14, 15, 16, 17, 23, 24, 25, 26, 32, 33, 34, 35, 41, 42, 43, 44, 50, 51, 52, 53, 59, 60, 61, 62, 68, 69, 70, 71, 77, 78, 79, 80, 86, 87, 88, 89, 95, 96, 97, 98, 104, 105, 106, 107, 113, 114, 115, 116, 122, 123, 124, 125, 131, 132, 133, 134, 140, 141, 142, 143, 144, 145, 146, 150, 151, 152, 156, 157, 158, 162, 163, 164, 168, 169, 170, 174, 175, 176, 180, 181, 182, 186, 187, 188, 192, 193, 194, 198, 199, 200, 204, 205, 206, 210, 211, 212, 216, 217, 218, 222, 223, 224, 228, 229, 230, 234, 235, 236], [0.9991, 0.992, 0.9145, 0.08511, 0.08511, 0.9145, 0.992, 0.9991, 0.08511, 0.9145, 0.992, 0.9991, 0.08511, 0.9145, 0.992, 0.9991, 0.08511, 0.9145, 0.992, 0.9991, 0.08511, 0.9145, 0.992, 0.9991, 0.08511, 0.9145, 0.992, 0.9991, 0.08511, 0.9145, 0.992, 0.9991, 0.08511, 0.9145, 0.992, 0.9991, 0.08511, 0.9145, 0.992, 0.9991, 0.08511, 0.9145, 0.992, 0.9991, 0.08511, 0.9145, 0.992, 0.9991, 0.08511, 0.9145, 0.992, 0.9991, 0.08511, 0.9145, 0.992, 0.9991, 0.08511, 0.9145, 0.992, 0.9991, 0.08511, 0.9145, 0.992, 0.9991, 0.9998, 0.9997, 0.9998, 0.9998, 0.9997, 0.9998, 0.9998, 0.9997, 0.9998, 0.9998, 0.9997, 0.9998, 0.9998, 0.9997, 0.9998, 0.9998, 0.9997, 0.9998, 0.9998, 0.9997, 0.9998, 0.9998, 0.9997, 0.9998, 0.9998, 0.9997, 0.9998, 0.9998, 0.9997, 0.9998, 0.9998, 0.9997, 0.9998, 0.9998, 0.9997, 0.9998, 0.9998, 0.9997, 0.9998, 0.9998, 0.9997, 0.9998, 0.9998, 0.9997, 0.9998, 0.9998, 0.9997, 0.9998]): _vg.add([_i], _w, 'REPLACE')
_m = ob_worm.modifiers.new('Armature', 'ARMATURE')
_m.object = ob_armature
ob_armature.location = (0.0, 0.0, 0.0)

# ---- collection membership
col_collection.objects.link(ob_worm)
col_collection.objects.link(ob_armature)

# ---- scene / render settings (as saved in the file)
scene.frame_start = 1; scene.frame_end = 250; scene.frame_set(1)
scene.render.engine = 'BLENDER_EEVEE_NEXT'
scene.cycles.sampling_pattern = 'TABULATED_SOBOL'
scene.cycles.use_light_tree = False
scene.view_settings.view_transform = 'Filmic'
bpy.context.view_layer.update()

# ---- added for rendering (the .blend has no active camera and no usable light): camera, sun
cam_auto = bpy.data.cameras.new('AutoCamera')
cam_auto.lens = 50.0
cam_auto.sensor_width = 36.0
cam_auto.clip_end = 1000.0
ob_auto_camera = bpy.data.objects.new('AutoCamera', cam_auto)
scene.collection.objects.link(ob_auto_camera)
ob_auto_camera.location = (13.9612, -10.3424, 11.169)
ob_auto_camera.rotation_euler = (1.09748, -7.21219e-08, 0.694738)
scene.camera = ob_auto_camera
light_auto_sun = bpy.data.lights.new('AutoSun', 'SUN')
light_auto_sun.energy = 3.0
light_auto_sun.angle = 0.0523599
ob_auto_sun = bpy.data.objects.new('AutoSun', light_auto_sun)
scene.collection.objects.link(ob_auto_sun)
ob_auto_sun.rotation_euler = (0.872665, 0.174533, 0.523599)
bpy.context.view_layer.update()
